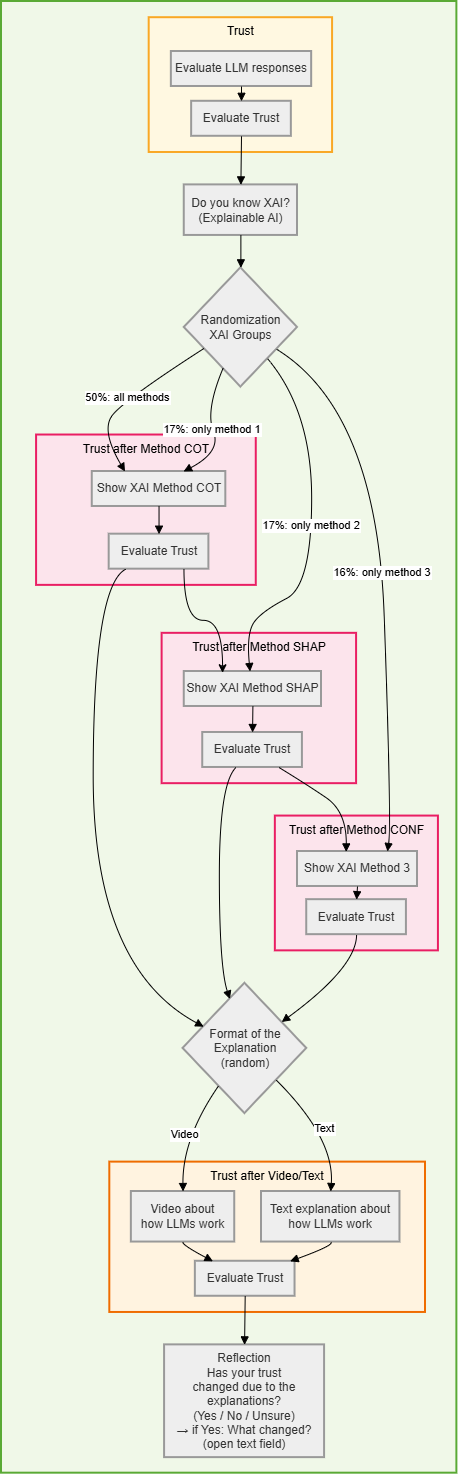

The diagram above was exported from draw.io. Its source (the exported page's mxGraphModel, read from the mxfile embedded in the PNG):
<mxGraphModel dx="1978" dy="1060" grid="1" gridSize="10" guides="1" tooltips="1" connect="1" arrows="1" fold="1" page="1" pageScale="1" pageWidth="827" pageHeight="1169" math="0" shadow="0">
  <root>
    <mxCell id="0" />
    <mxCell id="1" parent="0" />
    <mxCell id="PckUBBdYhGqLh7DCc1Os-1" parent="1" style="whiteSpace=wrap;strokeWidth=2;fillColor=#f0f8e8;strokeColor=#5aaa35;fontColor=#000;" value="Research Questions" vertex="1">
      <mxGeometry height="1471.6772554002544" width="455.3846153846154" x="90" y="100" as="geometry" />
    </mxCell>
    <mxCell id="PckUBBdYhGqLh7DCc1Os-2" parent="1" style="whiteSpace=wrap;strokeWidth=2;fillColor=#fff3e0;strokeColor=#ef6c00;fontColor=#000;verticalAlign=top;" value="Trust after Video/Text" vertex="1">
      <mxGeometry height="150.34307496823382" width="315.6923076923077" x="198.30769230769226" y="1260.622617534943" as="geometry" />
    </mxCell>
    <mxCell id="PckUBBdYhGqLh7DCc1Os-3" parent="1" style="whiteSpace=wrap;strokeWidth=2;fillColor=#fce4ec;strokeColor=#e91e63;fontColor=#000;verticalAlign=top;" value="Trust after Method CONF" vertex="1">
      <mxGeometry height="134.79034307496823" width="163.07692307692307" x="363.8461538461538" y="914.5743329097841" as="geometry" />
    </mxCell>
    <mxCell id="PckUBBdYhGqLh7DCc1Os-4" parent="1" style="whiteSpace=wrap;strokeWidth=2;fillColor=#fce4ec;strokeColor=#e91e63;fontColor=#000;verticalAlign=top;" value="Trust after Method SHAP" vertex="1">
      <mxGeometry height="150.34307496823382" width="194.46153846153848" x="250.61538461538464" y="731.8297331639137" as="geometry" />
    </mxCell>
    <mxCell id="PckUBBdYhGqLh7DCc1Os-5" parent="1" style="whiteSpace=wrap;strokeWidth=2;fillColor=#fce4ec;strokeColor=#e91e63;fontColor=#000;verticalAlign=top;" value="Trust after Method COT" vertex="1">
      <mxGeometry height="150.34307496823382" width="219.6923076923077" x="125.0769230769231" y="533.5324015247777" as="geometry" />
    </mxCell>
    <mxCell id="PckUBBdYhGqLh7DCc1Os-6" parent="1" style="whiteSpace=wrap;strokeWidth=2;fillColor=#fff8e1;strokeColor=#f9a825;fontColor=#000;verticalAlign=top;" value="Trust" vertex="1">
      <mxGeometry height="134.79034307496823" width="183.3846153846154" x="237.69230769230768" y="116.20076238881825" as="geometry" />
    </mxCell>
    <mxCell id="PckUBBdYhGqLh7DCc1Os-7" parent="1" style="whiteSpace=wrap;strokeWidth=2;fillColor=light-dark(#eeeeee,#1f2020);strokeColor=light-dark(#999999,#cccccc);fontColor=light-dark(#333333,#cccccc);" value="Evaluate LLM responses" vertex="1">
      <mxGeometry height="34.99364675984753" width="140.3076923076923" x="259.85076923076923" y="150.0015247776365" as="geometry" />
    </mxCell>
    <mxCell id="PckUBBdYhGqLh7DCc1Os-8" parent="1" style="whiteSpace=wrap;strokeWidth=2;fillColor=light-dark(#eeeeee,#1f2020);strokeColor=light-dark(#999999,#cccccc);fontColor=light-dark(#333333,#cccccc);" value="Evaluate Trust" vertex="1">
      <mxGeometry height="34.99364675984753" width="99.6923076923077" x="280.15384615384613" y="199.7966963151207" as="geometry" />
    </mxCell>
    <mxCell id="PckUBBdYhGqLh7DCc1Os-9" parent="1" style="whiteSpace=wrap;strokeWidth=2;fillColor=light-dark(#eeeeee,#1f2020);strokeColor=light-dark(#999999,#cccccc);fontColor=light-dark(#333333,#cccccc);" value="Do you know XAI?&#10;(Explainable AI)" vertex="1">
      <mxGeometry height="50.546378653113095" width="113.23076923076924" x="272.7692307692307" y="283.39263024142315" as="geometry" />
    </mxCell>
    <mxCell id="PckUBBdYhGqLh7DCc1Os-10" parent="1" style="rhombus;strokeWidth=2;whiteSpace=wrap;fillColor=light-dark(#eeeeee,#1f2020);strokeColor=light-dark(#999999,#cccccc);fontColor=light-dark(#333333,#cccccc);" value="Randomization&#10;XAI Groups" vertex="1">
      <mxGeometry height="119.23761118170269" width="113.23076923076924" x="272.7692307692307" y="366.3405336721728" as="geometry" />
    </mxCell>
    <mxCell id="PckUBBdYhGqLh7DCc1Os-11" parent="1" style="whiteSpace=wrap;strokeWidth=2;fillColor=light-dark(#eeeeee,#1f2020);strokeColor=light-dark(#999999,#cccccc);fontColor=light-dark(#333333,#cccccc);" value="Show XAI Method COT" vertex="1">
      <mxGeometry height="34.99364675984753" width="133.53846153846155" x="180.7715384615384" y="570.0031639135959" as="geometry" />
    </mxCell>
    <mxCell id="PckUBBdYhGqLh7DCc1Os-12" parent="1" style="whiteSpace=wrap;strokeWidth=2;fillColor=light-dark(#eeeeee,#1f2020);strokeColor=light-dark(#999999,#cccccc);fontColor=light-dark(#333333,#cccccc);" value="Show XAI Method SHAP" vertex="1">
      <mxGeometry height="34.99364675984753" width="137.23076923076923" x="272.77384615384614" y="770.000495552732" as="geometry" />
    </mxCell>
    <mxCell id="PckUBBdYhGqLh7DCc1Os-13" parent="1" style="whiteSpace=wrap;strokeWidth=2;fillColor=light-dark(#eeeeee,#1f2020);strokeColor=light-dark(#999999,#cccccc);fontColor=light-dark(#333333,#cccccc);" value="Show XAI Method 3" vertex="1">
      <mxGeometry height="34.99364675984753" width="120.00000000000001" x="386.00461538461536" y="949.9950952986026" as="geometry" />
    </mxCell>
    <mxCell id="PckUBBdYhGqLh7DCc1Os-14" parent="1" style="whiteSpace=wrap;strokeWidth=2;fillColor=light-dark(#eeeeee,#1f2020);strokeColor=light-dark(#999999,#cccccc);fontColor=light-dark(#333333,#cccccc);" value="Evaluate Trust" vertex="1">
      <mxGeometry height="34.99364675984753" width="99.6923076923077" x="197.69230769230768" y="632.6810673443456" as="geometry" />
    </mxCell>
    <mxCell id="PckUBBdYhGqLh7DCc1Os-15" parent="1" style="whiteSpace=wrap;strokeWidth=2;fillColor=light-dark(#eeeeee,#1f2020);strokeColor=light-dark(#999999,#cccccc);fontColor=light-dark(#333333,#cccccc);" value="Evaluate Trust" vertex="1">
      <mxGeometry height="34.99364675984753" width="99.6923076923077" x="291.2307692307692" y="830.9783989834816" as="geometry" />
    </mxCell>
    <mxCell id="PckUBBdYhGqLh7DCc1Os-16" parent="1" style="whiteSpace=wrap;strokeWidth=2;fillColor=light-dark(#eeeeee,#1f2020);strokeColor=light-dark(#999999,#cccccc);fontColor=light-dark(#333333,#cccccc);" value="Evaluate Trust" vertex="1">
      <mxGeometry height="34.99364675984753" width="99.6923076923077" x="395.23076923076917" y="998.1702668360867" as="geometry" />
    </mxCell>
    <mxCell id="PckUBBdYhGqLh7DCc1Os-17" parent="1" style="rhombus;strokeWidth=2;whiteSpace=wrap;fillColor=light-dark(#eeeeee,#1f2020);strokeColor=light-dark(#999999,#cccccc);fontColor=light-dark(#333333,#cccccc);" value="Format of the&#10;Explanation&#10;(random)" vertex="1">
      <mxGeometry height="130.25412960609913" width="123.6923076923077" x="271.53846153846155" y="1081.766200762389" as="geometry" />
    </mxCell>
    <mxCell id="PckUBBdYhGqLh7DCc1Os-18" parent="1" style="whiteSpace=wrap;strokeWidth=2;fillColor=light-dark(#eeeeee,#1f2020);strokeColor=light-dark(#999999,#cccccc);fontColor=light-dark(#333333,#cccccc);" value="Video about&#10;how LLMs work" vertex="1">
      <mxGeometry height="50.546378653113095" width="103.38461538461537" x="219.84615384615387" y="1290.0033799237615" as="geometry" />
    </mxCell>
    <mxCell id="PckUBBdYhGqLh7DCc1Os-19" parent="1" style="whiteSpace=wrap;strokeWidth=2;fillColor=light-dark(#eeeeee,#1f2020);strokeColor=light-dark(#999999,#cccccc);fontColor=light-dark(#333333,#cccccc);" value="Text explanation about&#10;how LLMs work" vertex="1">
      <mxGeometry height="50.546378653113095" width="138.46153846153845" x="350.00461538461536" y="1290.0033799237615" as="geometry" />
    </mxCell>
    <mxCell id="PckUBBdYhGqLh7DCc1Os-20" parent="1" style="whiteSpace=wrap;strokeWidth=2;fillColor=light-dark(#eeeeee,#1f2020);strokeColor=light-dark(#999999,#cccccc);fontColor=light-dark(#333333,#cccccc);" value="Evaluate Trust" vertex="1">
      <mxGeometry height="34.99364675984753" width="99.6923076923077" x="283.84615384615387" y="1359.771283354511" as="geometry" />
    </mxCell>
    <mxCell id="PckUBBdYhGqLh7DCc1Os-21" parent="1" style="whiteSpace=wrap;strokeWidth=2;fillColor=light-dark(#eeeeee,#1f2020);strokeColor=light-dark(#999999,#cccccc);fontColor=light-dark(#333333,#cccccc);" value="Reflection&#10;Has your trust&#10;changed due to the explanations?&#10;(Yes / No / Unsure)&#10;→ if Yes: What changed?&#10;(open text field)" vertex="1">
      <mxGeometry height="112.75730622617537" width="160" x="253.0769230769231" y="1443.3672172808133" as="geometry" />
    </mxCell>
    <mxCell id="PckUBBdYhGqLh7DCc1Os-22" edge="1" parent="1" source="PckUBBdYhGqLh7DCc1Os-7" style="curved=1;startArrow=none;endArrow=block;exitX=0.5;exitY=1.01;entryX=0.5;entryY=0.01;rounded=0;" target="PckUBBdYhGqLh7DCc1Os-8" value="">
      <mxGeometry relative="1" as="geometry">
        <Array as="points" />
      </mxGeometry>
    </mxCell>
    <mxCell id="PckUBBdYhGqLh7DCc1Os-23" edge="1" parent="1" source="PckUBBdYhGqLh7DCc1Os-8" style="curved=1;startArrow=none;endArrow=block;exitX=0.5;exitY=1.01;entryX=0.5;entryY=0;rounded=0;" target="PckUBBdYhGqLh7DCc1Os-9" value="">
      <mxGeometry relative="1" as="geometry">
        <Array as="points" />
      </mxGeometry>
    </mxCell>
    <mxCell id="PckUBBdYhGqLh7DCc1Os-24" edge="1" parent="1" source="PckUBBdYhGqLh7DCc1Os-9" style="curved=1;startArrow=none;endArrow=block;exitX=0.5;exitY=1;entryX=0.5;entryY=0;rounded=0;" target="PckUBBdYhGqLh7DCc1Os-10" value="">
      <mxGeometry relative="1" as="geometry">
        <Array as="points" />
      </mxGeometry>
    </mxCell>
    <mxCell id="PckUBBdYhGqLh7DCc1Os-25" edge="1" parent="1" source="PckUBBdYhGqLh7DCc1Os-10" style="curved=1;startArrow=none;endArrow=block;exitX=0;exitY=0.77;entryX=0.25;entryY=0.01;rounded=0;" target="PckUBBdYhGqLh7DCc1Os-11" value="50%: all methods">
      <mxGeometry relative="1" as="geometry">
        <Array as="points">
          <mxPoint x="210" y="500" />
          <mxPoint x="190" y="530" />
        </Array>
      </mxGeometry>
    </mxCell>
    <mxCell id="PckUBBdYhGqLh7DCc1Os-26" edge="1" parent="1" source="PckUBBdYhGqLh7DCc1Os-10" style="curved=1;startArrow=none;endArrow=block;exitX=0.27;exitY=1;entryX=0.68;entryY=0.01;rounded=0;" target="PckUBBdYhGqLh7DCc1Os-11" value="17%: only method 1">
      <mxGeometry relative="1" as="geometry">
        <Array as="points">
          <mxPoint x="293.6923076923077" y="509.5552731893267" />
          <mxPoint x="310" y="550" />
        </Array>
      </mxGeometry>
    </mxCell>
    <mxCell id="PckUBBdYhGqLh7DCc1Os-27" edge="1" parent="1" source="PckUBBdYhGqLh7DCc1Os-10" style="curved=1;startArrow=none;endArrow=block;exitX=0.95;exitY=1;entryX=0.48;entryY=0.01;rounded=0;" target="PckUBBdYhGqLh7DCc1Os-12" value="17%: only method 2">
      <mxGeometry relative="1" as="geometry">
        <Array as="points">
          <mxPoint x="400.1538461538462" y="509.5552731893267" />
          <mxPoint x="400.1538461538462" y="683.8754764930113" />
          <mxPoint x="350" y="710" />
          <mxPoint x="334.9230769230769" y="731.8297331639137" />
        </Array>
      </mxGeometry>
    </mxCell>
    <mxCell id="PckUBBdYhGqLh7DCc1Os-28" edge="1" parent="1" source="PckUBBdYhGqLh7DCc1Os-10" style="curved=1;startArrow=none;endArrow=block;exitX=1;exitY=0.79;entryX=0.75;entryY=0;rounded=0;entryDx=0;entryDy=0;" target="PckUBBdYhGqLh7DCc1Os-13" value="16%: only method 3">
      <mxGeometry relative="1" as="geometry">
        <Array as="points">
          <mxPoint x="465.38461538461536" y="509.5552731893267" />
          <mxPoint x="480" y="920" />
        </Array>
      </mxGeometry>
    </mxCell>
    <mxCell id="PckUBBdYhGqLh7DCc1Os-29" edge="1" parent="1" source="PckUBBdYhGqLh7DCc1Os-11" style="curved=1;startArrow=none;endArrow=block;exitX=0.5;exitY=1.01;entryX=0.5;entryY=0.01;rounded=0;" target="PckUBBdYhGqLh7DCc1Os-14" value="">
      <mxGeometry relative="1" as="geometry">
        <Array as="points" />
      </mxGeometry>
    </mxCell>
    <mxCell id="PckUBBdYhGqLh7DCc1Os-31" edge="1" parent="1" source="PckUBBdYhGqLh7DCc1Os-12" style="curved=1;startArrow=none;endArrow=block;exitX=0.5;exitY=1.01;entryX=0.5;entryY=0.01;rounded=0;" target="PckUBBdYhGqLh7DCc1Os-15" value="">
      <mxGeometry relative="1" as="geometry">
        <Array as="points" />
      </mxGeometry>
    </mxCell>
    <mxCell id="PckUBBdYhGqLh7DCc1Os-32" edge="1" parent="1" source="PckUBBdYhGqLh7DCc1Os-15" style="curved=1;startArrow=none;endArrow=block;exitX=0.77;exitY=1.01;entryX=0.406;entryY=0.012;rounded=0;entryDx=0;entryDy=0;entryPerimeter=0;" target="PckUBBdYhGqLh7DCc1Os-13" value="">
      <mxGeometry relative="1" as="geometry">
        <Array as="points">
          <mxPoint x="394" y="882.1728081321476" />
          <mxPoint x="435" y="910" />
        </Array>
      </mxGeometry>
    </mxCell>
    <mxCell id="PckUBBdYhGqLh7DCc1Os-33" edge="1" parent="1" source="PckUBBdYhGqLh7DCc1Os-13" style="curved=1;startArrow=none;endArrow=block;exitX=0.5;exitY=1.01;entryX=0.5;entryY=0.01;rounded=0;" target="PckUBBdYhGqLh7DCc1Os-16" value="">
      <mxGeometry relative="1" as="geometry">
        <Array as="points" />
      </mxGeometry>
    </mxCell>
    <mxCell id="PckUBBdYhGqLh7DCc1Os-34" edge="1" parent="1" source="PckUBBdYhGqLh7DCc1Os-14" style="curved=1;startArrow=none;endArrow=block;exitX=0.16;exitY=1.01;entryX=0;entryY=0.25;rounded=0;" target="PckUBBdYhGqLh7DCc1Os-17" value="">
      <mxGeometry relative="1" as="geometry">
        <Array as="points">
          <mxPoint x="181.69230769230768" y="683.8754764930113" />
          <mxPoint x="181.69230769230768" y="1065.5654383735705" />
        </Array>
      </mxGeometry>
    </mxCell>
    <mxCell id="PckUBBdYhGqLh7DCc1Os-35" edge="1" parent="1" source="PckUBBdYhGqLh7DCc1Os-15" style="curved=1;startArrow=none;endArrow=block;exitX=0.33;exitY=1.01;entryX=0.34;entryY=0;rounded=0;" target="PckUBBdYhGqLh7DCc1Os-17" value="">
      <mxGeometry relative="1" as="geometry">
        <Array as="points">
          <mxPoint x="307.8461538461538" y="882.1728081321476" />
          <mxPoint x="307.8461538461538" y="1065.5654383735705" />
        </Array>
      </mxGeometry>
    </mxCell>
    <mxCell id="PckUBBdYhGqLh7DCc1Os-36" edge="1" parent="1" source="PckUBBdYhGqLh7DCc1Os-16" style="curved=1;startArrow=none;endArrow=block;exitX=0.5;exitY=1.01;entryX=1;entryY=0.16;rounded=0;" target="PckUBBdYhGqLh7DCc1Os-17" value="">
      <mxGeometry relative="1" as="geometry">
        <Array as="points">
          <mxPoint x="445.0769230769231" y="1065.5654383735705" />
        </Array>
      </mxGeometry>
    </mxCell>
    <mxCell id="PckUBBdYhGqLh7DCc1Os-37" edge="1" parent="1" source="PckUBBdYhGqLh7DCc1Os-17" style="curved=1;startArrow=none;endArrow=block;exitX=0.13;exitY=1;entryX=0.5;entryY=0;rounded=0;" target="PckUBBdYhGqLh7DCc1Os-18" value="Video">
      <mxGeometry relative="1" as="geometry">
        <Array as="points">
          <mxPoint x="270.9230769230769" y="1236.6454891994917" />
        </Array>
      </mxGeometry>
    </mxCell>
    <mxCell id="PckUBBdYhGqLh7DCc1Os-38" edge="1" parent="1" source="PckUBBdYhGqLh7DCc1Os-17" style="curved=1;startArrow=none;endArrow=block;exitX=1;exitY=0.98;entryX=0.5;entryY=0;rounded=0;" target="PckUBBdYhGqLh7DCc1Os-19" value="Text">
      <mxGeometry relative="1" as="geometry">
        <Array as="points">
          <mxPoint x="422.9230769230769" y="1236.6454891994917" />
        </Array>
      </mxGeometry>
    </mxCell>
    <mxCell id="PckUBBdYhGqLh7DCc1Os-39" edge="1" parent="1" source="PckUBBdYhGqLh7DCc1Os-18" style="curved=1;startArrow=none;endArrow=block;exitX=0.5;exitY=1;entryX=0.17;entryY=-0.01;rounded=0;" target="PckUBBdYhGqLh7DCc1Os-20" value="">
      <mxGeometry relative="1" as="geometry">
        <Array as="points">
          <mxPoint x="270.9230769230769" y="1343.5705209656926" />
        </Array>
      </mxGeometry>
    </mxCell>
    <mxCell id="PckUBBdYhGqLh7DCc1Os-40" edge="1" parent="1" source="PckUBBdYhGqLh7DCc1Os-19" style="curved=1;startArrow=none;endArrow=block;exitX=0.5;exitY=1;entryX=0.96;entryY=-0.01;rounded=0;" target="PckUBBdYhGqLh7DCc1Os-20" value="">
      <mxGeometry relative="1" as="geometry">
        <Array as="points">
          <mxPoint x="422.9230769230769" y="1343.5705209656926" />
        </Array>
      </mxGeometry>
    </mxCell>
    <mxCell id="PckUBBdYhGqLh7DCc1Os-41" edge="1" parent="1" source="PckUBBdYhGqLh7DCc1Os-20" style="curved=1;startArrow=none;endArrow=block;exitX=0.5;exitY=0.99;entryX=0.5;entryY=0;rounded=0;" target="PckUBBdYhGqLh7DCc1Os-21" value="">
      <mxGeometry relative="1" as="geometry">
        <Array as="points" />
      </mxGeometry>
    </mxCell>
    <mxCell id="PckUBBdYhGqLh7DCc1Os-42" edge="1" parent="1" source="PckUBBdYhGqLh7DCc1Os-14" style="edgeStyle=orthogonalEdgeStyle;rounded=0;orthogonalLoop=1;jettySize=auto;html=1;exitX=0.75;exitY=1;exitDx=0;exitDy=0;entryX=0.279;entryY=0.036;entryDx=0;entryDy=0;entryPerimeter=0;curved=1;" target="PckUBBdYhGqLh7DCc1Os-12">
      <mxGeometry relative="1" as="geometry" />
    </mxCell>
  </root>
</mxGraphModel>